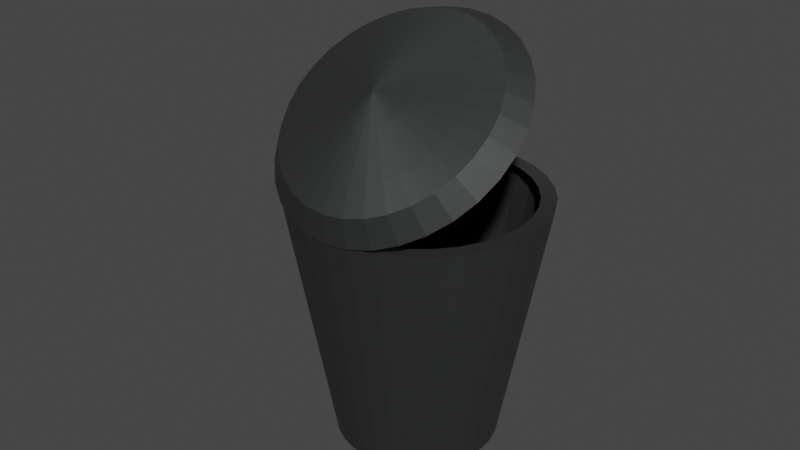 # Source: metalBin.blend  (saved by Blender 2.93.21; exported with 4.5.12 LTS)
import bpy
from mathutils import Matrix  # noqa: F401  (used for matrix-valued properties, if any)

bpy.ops.wm.read_factory_settings(use_empty=True)
scene = bpy.context.scene
scene.name = 'Scene'

# ---- collections
col_collection = bpy.data.collections.new('Collection'); scene.collection.children.link(col_collection)

# ---- materials (node trees are filled in below, after node groups)
mat_mat_riau_001 = bpy.data.materials.new('Matériau.001')
mat_mat_riau_001.use_transparent_shadow = False

# ---- material node trees
mat_mat_riau_001.use_nodes = True; mat_mat_riau_001.node_tree.nodes.clear()
_N = mat_mat_riau_001.node_tree.nodes; _L = mat_mat_riau_001.node_tree.links
n0 = _N.new('ShaderNodeBsdfPrincipled'); n0.name = 'Principled BSDF'; n0.location = (10, 300)
n0.distribution = 'GGX'
n0.subsurface_method = 'BURLEY'
n0.inputs[0].default_value = (0.07754, 0.08144, 0.08023, 0.7247)
n0.inputs[1].default_value = 0.7309
n0.inputs[3].default_value = 1.45
n0.inputs[14].default_value = (0.9359, 0.9362, 0.9361, 0.9809)
n0.inputs[15].default_value = 0.3673
n0.inputs[16].default_value = 0.4218
n0.inputs[27].default_value = (0.0, 0.0, 0.0, 1.0)
n0.inputs[28].default_value = 1.0
n1 = _N.new('ShaderNodeOutputMaterial'); n1.name = 'Material Output'; n1.location = (300, 300)
_L.new(n0.outputs[0], n1.inputs[0])
n1.is_active_output = True

# ---- world
world_world = bpy.data.worlds.new('World'); scene.world = world_world
world_world.use_nodes = True; world_world.node_tree.nodes.clear()
_N = world_world.node_tree.nodes; _L = world_world.node_tree.links
n0 = _N.new('ShaderNodeOutputWorld'); n0.name = 'World Output'; n0.location = (300, 300)
n1 = _N.new('ShaderNodeBackground'); n1.name = 'Background'; n1.location = (10, 300)
n1.inputs[0].default_value = (0.05088, 0.05088, 0.05088, 1.0)
_L.new(n1.outputs[0], n0.inputs[0])
n0.is_active_output = True
world_world.color = (0.05088, 0.05088, 0.05088)
world_world.use_sun_shadow = False
world_world.sun_shadow_jitter_overblur = 0.0

# ---- meshes
me_cylindre_001 = bpy.data.meshes.new('Cylindre.001')
me_cylindre_001.from_pydata([(1.051e-08, 0.6442, -1.0), (-1.538e-08, 0.8792, 1.0), (0.1257, 0.6318, -1.0), (0.1715, 0.8623, 1.0), (0.2465, 0.5951, -1.0), (0.3364, 0.8122, 1.0), (0.3579, 0.5356, -1.0), (0.4884, 0.731, 1.0), (0.4555, 0.4555, -1.0), (0.6217, 0.6217, 1.0), (0.5356, 0.3579, -1.0), (0.731, 0.4884, 1.0), (0.5951, 0.2465, -1.0), (0.8122, 0.3364, 1.0), (0.6318, 0.1257, -1.0), (0.8623, 0.1715, 1.0), (0.6442, -3.525e-08, -1.0), (0.8792, -4.009e-08, 1.0), (0.6318, -0.1257, -1.0), (0.8623, -0.1715, 1.0), (0.5951, -0.2465, -1.0), (0.8122, -0.3364, 1.0), (0.5356, -0.3579, -1.0), (0.731, -0.4884, 1.0), (0.4555, -0.4555, -1.0), (0.6217, -0.6217, 1.0), (0.3579, -0.5356, -1.0), (0.4884, -0.731, 1.0), (0.2465, -0.5951, -1.0), (0.3364, -0.8122, 1.0), (0.1257, -0.6318, -1.0), (0.1715, -0.8623, 1.0), (-4.581e-08, -0.6442, -1.0), (-8.018e-08, -0.8792, 1.0), (-0.1257, -0.6318, -1.0), (-0.1715, -0.8623, 1.0), (-0.2465, -0.5951, -1.0), (-0.3364, -0.8122, 1.0), (-0.3579, -0.5356, -1.0), (-0.4884, -0.731, 1.0), (-0.4555, -0.4555, -1.0), (-0.6217, -0.6217, 1.0), (-0.5356, -0.3579, -1.0), (-0.731, -0.4884, 1.0), (-0.5951, -0.2465, -1.0), (-0.8122, -0.3364, 1.0), (-0.6318, -0.1257, -1.0), (-0.8623, -0.1715, 1.0), (-0.6442, 5.874e-10, -1.0), (-0.8792, 1.192e-08, 1.0), (-0.6318, 0.1257, -1.0), (-0.8623, 0.1715, 1.0), (-0.5951, 0.2465, -1.0), (-0.8122, 0.3364, 1.0), (-0.5356, 0.3579, -1.0), (-0.731, 0.4884, 1.0), (-0.4555, 0.4555, -1.0), (-0.6217, 0.6217, 1.0), (-0.3579, 0.5356, -1.0), (-0.4884, 0.731, 1.0), (-0.2465, 0.5951, -1.0), (-0.3364, 0.8122, 1.0), (-0.1257, 0.6318, -1.0), (-0.1715, 0.8623, 1.0), (0.1951, 0.9808, 1.0), (0.0, 1.0, 1.0), (0.3827, 0.9239, 1.0), (0.5556, 0.8315, 1.0), (0.7071, 0.7071, 1.0), (0.8315, 0.5556, 1.0), (0.9239, 0.3827, 1.0), (0.9808, 0.1951, 1.0), (1.0, -4.371e-08, 1.0), (0.9808, -0.1951, 1.0), (0.9239, -0.3827, 1.0), (0.8315, -0.5556, 1.0), (0.7071, -0.7071, 1.0), (0.5556, -0.8315, 1.0), (0.3827, -0.9239, 1.0), (0.1951, -0.9808, 1.0), (-8.742e-08, -1.0, 1.0), (-0.1951, -0.9808, 1.0), (-0.3827, -0.9239, 1.0), (-0.5556, -0.8315, 1.0), (-0.7071, -0.7071, 1.0), (-0.8315, -0.5556, 1.0), (-0.9239, -0.3827, 1.0), (-0.9808, -0.1951, 1.0), (-1.0, 1.192e-08, 1.0), (-0.9808, 0.1951, 1.0), (-0.9239, 0.3827, 1.0), (-0.8315, 0.5556, 1.0), (-0.7071, 0.7071, 1.0), (-0.5556, 0.8315, 1.0), (-0.3827, 0.9239, 1.0), (-0.1951, 0.9808, 1.0)], [], [(0, 65, 64, 2), (2, 64, 66, 4), (4, 66, 67, 6), (6, 67, 68, 8), (8, 68, 69, 10), (10, 69, 70, 12), (12, 70, 71, 14), (14, 71, 72, 16), (16, 72, 73, 18), (18, 73, 74, 20), (20, 74, 75, 22), (22, 75, 76, 24), (24, 76, 77, 26), (26, 77, 78, 28), (28, 78, 79, 30), (30, 79, 80, 32), (32, 80, 81, 34), (34, 81, 82, 36), (36, 82, 83, 38), (38, 83, 84, 40), (40, 84, 85, 42), (42, 85, 86, 44), (44, 86, 87, 46), (46, 87, 88, 48), (48, 88, 89, 50), (50, 89, 90, 52), (52, 90, 91, 54), (54, 91, 92, 56), (56, 92, 93, 58), (58, 93, 94, 60), (60, 94, 95, 62), (62, 95, 65, 0), (0, 2, 4, 6, 8, 10, 12, 14, 16, 18, 20, 22, 24, 26, 28, 30, 32, 34, 36, 38, 40, 42, 44, 46, 48, 50, 52, 54, 56, 58, 60, 62), (1, 3, 64, 65), (3, 5, 66, 64), (5, 7, 67, 66), (7, 9, 68, 67), (9, 11, 69, 68), (11, 13, 70, 69), (13, 15, 71, 70), (15, 17, 72, 71), (17, 19, 73, 72), (19, 21, 74, 73), (21, 23, 75, 74), (23, 25, 76, 75), (25, 27, 77, 76), (27, 29, 78, 77), (29, 31, 79, 78), (31, 33, 80, 79), (33, 35, 81, 80), (35, 37, 82, 81), (37, 39, 83, 82), (39, 41, 84, 83), (41, 43, 85, 84), (43, 45, 86, 85), (45, 47, 87, 86), (47, 49, 88, 87), (49, 51, 89, 88), (51, 53, 90, 89), (53, 55, 91, 90), (55, 57, 92, 91), (57, 59, 93, 92), (59, 61, 94, 93), (61, 63, 95, 94), (63, 1, 65, 95)])
_uv = me_cylindre_001.uv_layers.new(name='CarteUV')
_uv.uv.foreach_set('vector', [1.0, 0.5, 1.0, 1.0, 0.9688, 1.0, 0.9688, 0.5, 0.9688, 0.5, 0.9688, 1.0, 0.9375, 1.0, 0.9375, 0.5, 0.9375, 0.5, 0.9375, 1.0, 0.9062, 1.0, 0.9062, 0.5, 0.9062, 0.5, 0.9062, 1.0, 0.875, 1.0, 0.875, 0.5, 0.875, 0.5, 0.875, 1.0, 0.8438, 1.0, 0.8438, 0.5, 0.8438, 0.5, 0.8438, 1.0, 0.8125, 1.0, 0.8125, 0.5, 0.8125, 0.5, 0.8125, 1.0, 0.7812, 1.0, 0.7812, 0.5, 0.7812, 0.5, 0.7812, 1.0, 0.75, 1.0, 0.75, 0.5, 0.75, 0.5, 0.75, 1.0, 0.7188, 1.0, 0.7188, 0.5, 0.7188, 0.5, 0.7188, 1.0, 0.6875, 1.0, 0.6875, 0.5, 0.6875, 0.5, 0.6875, 1.0, 0.6562, 1.0, 0.6562, 0.5, 0.6562, 0.5, 0.6562, 1.0, 0.625, 1.0, 0.625, 0.5, 0.625, 0.5, 0.625, 1.0, 0.5938, 1.0, 0.5938, 0.5, 0.5938, 0.5, 0.5938, 1.0, 0.5625, 1.0, 0.5625, 0.5, 0.5625, 0.5, 0.5625, 1.0, 0.5312, 1.0, 0.5312, 0.5, 0.5312, 0.5, 0.5312, 1.0, 0.5, 1.0, 0.5, 0.5, 0.5, 0.5, 0.5, 1.0, 0.4688, 1.0, 0.4688, 0.5, 0.4688, 0.5, 0.4688, 1.0, 0.4375, 1.0, 0.4375, 0.5, 0.4375, 0.5, 0.4375, 1.0, 0.4062, 1.0, 0.4062, 0.5, 0.4062, 0.5, 0.4062, 1.0, 0.375, 1.0, 0.375, 0.5, 0.375, 0.5, 0.375, 1.0, 0.3438, 1.0, 0.3438, 0.5, 0.3438, 0.5, 0.3438, 1.0, 0.3125, 1.0, 0.3125, 0.5, 0.3125, 0.5, 0.3125, 1.0, 0.2812, 1.0, 0.2812, 0.5, 0.2812, 0.5, 0.2812, 1.0, 0.25, 1.0, 0.25, 0.5, 0.25, 0.5, 0.25, 1.0, 0.2188, 1.0, 0.2188, 0.5, 0.2188, 0.5, 0.2188, 1.0, 0.1875, 1.0, 0.1875, 0.5, 0.1875, 0.5, 0.1875, 1.0, 0.1562, 1.0, 0.1562, 0.5, 0.1562, 0.5, 0.1562, 1.0, 0.125, 1.0, 0.125, 0.5, 0.125, 0.5, 0.125, 1.0, 0.09375, 1.0, 0.09375, 0.5, 0.09375, 0.5, 0.09375, 1.0, 0.0625, 1.0, 0.0625, 0.5, 0.0625, 0.5, 0.0625, 1.0, 0.03125, 1.0, 0.03125, 0.5, 0.03125, 0.5, 0.03125, 1.0, 0.0, 1.0, 0.0, 0.5, 0.75, 0.49, 0.7968, 0.4854, 0.8418, 0.4717, 0.8833, 0.4496, 0.9197, 0.4197, 0.9496, 0.3833, 0.9717, 0.3418, 0.9854, 0.2968, 0.99, 0.25, 0.9854, 0.2032, 0.9717, 0.1582, 0.9496, 0.1167, 0.9197, 0.08029, 0.8833, 0.05045, 0.8418, 0.02827, 0.7968, 0.01461, 0.75, 0.01, 0.7032, 0.01461, 0.6582, 0.02827, 0.6167, 0.05045, 0.5803, 0.08029, 0.5504, 0.1167, 0.5283, 0.1582, 0.5146, 0.2032, 0.51, 0.25, 0.5146, 0.2968, 0.5283, 0.3418, 0.5504, 0.3833, 0.5803, 0.4197, 0.6167, 0.4496, 0.6582, 0.4717, 0.7032, 0.4854, 0.25, 0.461, 0.2912, 0.4569, 0.2968, 0.4854, 0.25, 0.49, 0.2912, 0.4569, 0.3307, 0.4449, 0.3418, 0.4717, 0.2968, 0.4854, 0.3307, 0.4449, 0.3672, 0.4254, 0.3833, 0.4496, 0.3418, 0.4717, 0.3672, 0.4254, 0.3992, 0.3992, 0.4197, 0.4197, 0.3833, 0.4496, 0.3992, 0.3992, 0.4254, 0.3672, 0.4496, 0.3833, 0.4197, 0.4197, 0.4254, 0.3672, 0.4449, 0.3307, 0.4717, 0.3418, 0.4496, 0.3833, 0.4449, 0.3307, 0.4569, 0.2912, 0.4854, 0.2968, 0.4717, 0.3418, 0.4569, 0.2912, 0.461, 0.25, 0.49, 0.25, 0.4854, 0.2968, 0.461, 0.25, 0.4569, 0.2088, 0.4854, 0.2032, 0.49, 0.25, 0.4569, 0.2088, 0.4449, 0.1693, 0.4717, 0.1582, 0.4854, 0.2032, 0.4449, 0.1693, 0.4254, 0.1328, 0.4496, 0.1167, 0.4717, 0.1582, 0.4254, 0.1328, 0.3992, 0.1008, 0.4197, 0.08029, 0.4496, 0.1167, 0.3992, 0.1008, 0.3672, 0.07456, 0.3833, 0.05045, 0.4197, 0.08029, 0.3672, 0.07456, 0.3307, 0.05506, 0.3418, 0.02827, 0.3833, 0.05045, 0.3307, 0.05506, 0.2912, 0.04306, 0.2968, 0.01461, 0.3418, 0.02827, 0.2912, 0.04306, 0.25, 0.039, 0.25, 0.01, 0.2968, 0.01461, 0.25, 0.039, 0.2088, 0.04306, 0.2032, 0.01461, 0.25, 0.01, 0.2088, 0.04306, 0.1693, 0.05506, 0.1582, 0.02827, 0.2032, 0.01461, 0.1693, 0.05506, 0.1328, 0.07456, 0.1167, 0.05045, 0.1582, 0.02827, 0.1328, 0.07456, 0.1008, 0.1008, 0.08029, 0.08029, 0.1167, 0.05045, 0.1008, 0.1008, 0.07456, 0.1328, 0.05045, 0.1167, 0.08029, 0.08029, 0.07456, 0.1328, 0.05506, 0.1693, 0.02827, 0.1582, 0.05045, 0.1167, 0.05506, 0.1693, 0.04306, 0.2088, 0.01461, 0.2032, 0.02827, 0.1582, 0.04306, 0.2088, 0.039, 0.25, 0.01, 0.25, 0.01461, 0.2032, 0.039, 0.25, 0.04306, 0.2912, 0.01461, 0.2968, 0.01, 0.25, 0.04306, 0.2912, 0.05506, 0.3307, 0.02827, 0.3418, 0.01461, 0.2968, 0.05506, 0.3307, 0.07456, 0.3672, 0.05045, 0.3833, 0.02827, 0.3418, 0.07456, 0.3672, 0.1008, 0.3992, 0.08029, 0.4197, 0.05045, 0.3833, 0.1008, 0.3992, 0.1328, 0.4254, 0.1167, 0.4496, 0.08029, 0.4197, 0.1328, 0.4254, 0.1693, 0.4449, 0.1582, 0.4717, 0.1167, 0.4496, 0.1693, 0.4449, 0.2088, 0.4569, 0.2032, 0.4854, 0.1582, 0.4717, 0.2088, 0.4569, 0.25, 0.461, 0.25, 0.49, 0.2032, 0.4854])
me_cylindre_001.materials.append(mat_mat_riau_001)
me_cylindre_001.use_remesh_fix_poles = True
me_cylindre_001.use_remesh_preserve_attributes = False
me_cylindre_001.update()
me_cylindre_002 = bpy.data.meshes.new('Cylindre.002')
me_cylindre_002.from_pydata([(0.0, 1.0, -0.2191), (0.0, 0.8616, -0.04922), (0.1951, 0.9808, -0.2191), (0.1681, 0.845, -0.04922), (0.3827, 0.9239, -0.2191), (0.3297, 0.796, -0.04922), (0.5556, 0.8315, -0.2191), (0.4787, 0.7164, -0.04922), (0.7071, 0.7071, -0.2191), (0.6092, 0.6092, -0.04922), (0.8315, 0.5556, -0.2191), (0.7164, 0.4787, -0.04922), (0.9239, 0.3827, -0.2191), (0.796, 0.3297, -0.04922), (0.9808, 0.1951, -0.2191), (0.845, 0.1681, -0.04922), (1.0, -1.192e-07, -0.2191), (0.8616, -1.192e-07, -0.04922), (0.9808, -0.1951, -0.2191), (0.845, -0.1681, -0.04922), (0.9239, -0.3827, -0.2191), (0.796, -0.3297, -0.04922), (0.8315, -0.5556, -0.2191), (0.7164, -0.4787, -0.04922), (0.7071, -0.7071, -0.2191), (0.6092, -0.6092, -0.04922), (0.5556, -0.8315, -0.2191), (0.4787, -0.7164, -0.04922), (0.3827, -0.9239, -0.2191), (0.3297, -0.796, -0.04922), (0.1951, -0.9808, -0.2191), (0.1681, -0.845, -0.04922), (-5.96e-08, -1.0, -0.2191), (-5.96e-08, -0.8616, -0.04922), (-0.1951, -0.9808, -0.2191), (-0.1681, -0.845, -0.04922), (-0.3827, -0.9239, -0.2191), (-0.3297, -0.796, -0.04922), (-0.5556, -0.8315, -0.2191), (-0.4787, -0.7164, -0.04922), (-0.7071, -0.7071, -0.2191), (-0.6092, -0.6092, -0.04922), (-0.8315, -0.5556, -0.2191), (-0.7164, -0.4787, -0.04922), (-0.9239, -0.3827, -0.2191), (-0.796, -0.3297, -0.04922), (-0.9808, -0.1951, -0.2191), (-0.845, -0.1681, -0.04922), (-1.0, -8.941e-08, -0.2191), (-0.8616, -8.941e-08, -0.04922), (-0.9808, 0.1951, -0.2191), (-0.845, 0.1681, -0.04922), (-0.9239, 0.3827, -0.2191), (-0.796, 0.3297, -0.04922), (-0.8315, 0.5556, -0.2191), (-0.7164, 0.4787, -0.04922), (-0.7071, 0.7071, -0.2191), (-0.6092, 0.6092, -0.04922), (-0.5556, 0.8315, -0.2191), (-0.4787, 0.7164, -0.04922), (-0.3827, 0.9239, -0.2191), (-0.3297, 0.796, -0.04922), (-0.1951, 0.9808, -0.2191), (-0.1681, 0.845, -0.04922), (0.1254, 0.6304, 0.009099), (0.0, 0.6428, 0.009099), (0.246, 0.5938, 0.009099), (0.3571, 0.5344, 0.009099), (0.4545, 0.4545, 0.009099), (0.5344, 0.3571, 0.009099), (0.5938, 0.246, 0.009099), (0.6304, 0.1254, 0.009099), (0.6428, -1.49e-07, 0.009099), (0.6304, -0.1254, 0.009099), (0.5938, -0.246, 0.009099), (0.5344, -0.3571, 0.009099), (0.4545, -0.4545, 0.009099), (0.3571, -0.5344, 0.009099), (0.246, -0.5938, 0.009099), (0.1254, -0.6304, 0.009099), (-5.96e-08, -0.6428, 0.009099), (-0.1254, -0.6304, 0.009099), (-0.246, -0.5938, 0.009099), (-0.3571, -0.5344, 0.009099), (-0.4545, -0.4545, 0.009099), (-0.5344, -0.3571, 0.009099), (-0.5938, -0.246, 0.009099), (-0.6304, -0.1254, 0.009099), (-0.6428, -1.192e-07, 0.009099), (-0.6304, 0.1254, 0.009099), (-0.5938, 0.246, 0.009099), (-0.5344, 0.3571, 0.009099), (-0.4545, 0.4545, 0.009099), (-0.3571, 0.5344, 0.009099), (-0.246, 0.5938, 0.009099), (-0.1254, 0.6304, 0.009099), (0.05384, 0.2707, 0.1012), (0.0, 0.276, 0.1012), (0.1056, 0.255, 0.1012), (0.1533, 0.2295, 0.1012), (0.1952, 0.1952, 0.1012), (0.2295, 0.1533, 0.1012), (0.255, 0.1056, 0.1012), (0.2707, 0.05384, 0.1012), (0.276, -1.192e-07, 0.1012), (0.2707, -0.05384, 0.1012), (0.255, -0.1056, 0.1012), (0.2295, -0.1533, 0.1012), (0.1952, -0.1952, 0.1012), (0.1533, -0.2295, 0.1012), (0.1056, -0.255, 0.1012), (0.05384, -0.2707, 0.1012), (0.0, -0.276, 0.1012), (-0.05384, -0.2707, 0.1012), (-0.1056, -0.255, 0.1012), (-0.1533, -0.2295, 0.1012), (-0.1952, -0.1952, 0.1012), (-0.2295, -0.1533, 0.1012), (-0.255, -0.1056, 0.1012), (-0.2707, -0.05384, 0.1012), (-0.276, -8.941e-08, 0.1012), (-0.2707, 0.05384, 0.1012), (-0.255, 0.1056, 0.1012), (-0.2295, 0.1533, 0.1012), (-0.1952, 0.1952, 0.1012), (-0.1533, 0.2295, 0.1012), (-0.1056, 0.255, 0.1012), (-0.05384, 0.2707, 0.1012), (0.002905, 0.0146, 0.158), (0.0, 0.01489, 0.158), (0.005698, 0.01376, 0.158), (0.008273, 0.01238, 0.158), (0.01053, 0.01053, 0.158), (0.01238, 0.008273, 0.158), (0.01376, 0.005698, 0.158), (0.0146, 0.002905, 0.158), (0.01489, -2.98e-08, 0.158), (0.0146, -0.002905, 0.158), (0.01376, -0.005698, 0.158), (0.01238, -0.008273, 0.158), (0.01053, -0.01053, 0.158), (0.008273, -0.01238, 0.158), (0.005698, -0.01376, 0.158), (0.002905, -0.0146, 0.158), (0.0, -0.01489, 0.158), (-0.002905, -0.0146, 0.158), (-0.005698, -0.01376, 0.158), (-0.008273, -0.01238, 0.158), (-0.01053, -0.01053, 0.158), (-0.01238, -0.008273, 0.158), (-0.01376, -0.005698, 0.158), (-0.0146, -0.002905, 0.158), (-0.01489, -2.98e-08, 0.158), (-0.0146, 0.002905, 0.158), (-0.01376, 0.005698, 0.158), (-0.01238, 0.008273, 0.158), (-0.01053, 0.01053, 0.158), (-0.008273, 0.01238, 0.158), (-0.005698, 0.01376, 0.158), (-0.002905, 0.0146, 0.158)], [], [(0, 1, 3, 2), (2, 3, 5, 4), (4, 5, 7, 6), (6, 7, 9, 8), (8, 9, 11, 10), (10, 11, 13, 12), (12, 13, 15, 14), (14, 15, 17, 16), (16, 17, 19, 18), (18, 19, 21, 20), (20, 21, 23, 22), (22, 23, 25, 24), (24, 25, 27, 26), (26, 27, 29, 28), (28, 29, 31, 30), (30, 31, 33, 32), (32, 33, 35, 34), (34, 35, 37, 36), (36, 37, 39, 38), (38, 39, 41, 40), (40, 41, 43, 42), (42, 43, 45, 44), (44, 45, 47, 46), (46, 47, 49, 48), (48, 49, 51, 50), (50, 51, 53, 52), (52, 53, 55, 54), (54, 55, 57, 56), (56, 57, 59, 58), (58, 59, 61, 60), (7, 5, 66, 67), (60, 61, 63, 62), (62, 63, 1, 0), (0, 2, 4, 6, 8, 10, 12, 14, 16, 18, 20, 22, 24, 26, 28, 30, 32, 34, 36, 38, 40, 42, 44, 46, 48, 50, 52, 54, 56, 58, 60, 62), (84, 83, 115, 116), (25, 23, 75, 76), (43, 41, 84, 85), (61, 59, 93, 94), (17, 15, 71, 72), (35, 33, 80, 81), (53, 51, 89, 90), (9, 7, 67, 68), (27, 25, 76, 77), (45, 43, 85, 86), (63, 61, 94, 95), (19, 17, 72, 73), (37, 35, 81, 82), (55, 53, 90, 91), (11, 9, 68, 69), (29, 27, 77, 78), (47, 45, 86, 87), (3, 1, 65, 64), (1, 63, 95, 65), (21, 19, 73, 74), (39, 37, 82, 83), (57, 55, 91, 92), (13, 11, 69, 70), (31, 29, 78, 79), (49, 47, 87, 88), (5, 3, 64, 66), (23, 21, 74, 75), (41, 39, 83, 84), (59, 57, 92, 93), (15, 13, 70, 71), (33, 31, 79, 80), (51, 49, 88, 89), (119, 118, 150, 151), (71, 70, 102, 103), (85, 84, 116, 117), (72, 71, 103, 104), (86, 85, 117, 118), (73, 72, 104, 105), (87, 86, 118, 119), (74, 73, 105, 106), (88, 87, 119, 120), (75, 74, 106, 107), (89, 88, 120, 121), (76, 75, 107, 108), (90, 89, 121, 122), (77, 76, 108, 109), (91, 90, 122, 123), (78, 77, 109, 110), (64, 65, 97, 96), (92, 91, 123, 124), (79, 78, 110, 111), (66, 64, 96, 98), (93, 92, 124, 125), (80, 79, 111, 112), (67, 66, 98, 99), (94, 93, 125, 126), (81, 80, 112, 113), (68, 67, 99, 100), (95, 94, 126, 127), (82, 81, 113, 114), (69, 68, 100, 101), (65, 95, 127, 97), (83, 82, 114, 115), (70, 69, 101, 102), (128, 129, 159, 158, 157, 156, 155, 154, 153, 152, 151, 150, 149, 148, 147, 146, 145, 144, 143, 142, 141, 140, 139, 138, 137, 136, 135, 134, 133, 132, 131, 130), (106, 105, 137, 138), (120, 119, 151, 152), (107, 106, 138, 139), (121, 120, 152, 153), (108, 107, 139, 140), (122, 121, 153, 154), (109, 108, 140, 141), (123, 122, 154, 155), (110, 109, 141, 142), (96, 97, 129, 128), (124, 123, 155, 156), (111, 110, 142, 143), (98, 96, 128, 130), (125, 124, 156, 157), (112, 111, 143, 144), (99, 98, 130, 131), (126, 125, 157, 158), (113, 112, 144, 145), (100, 99, 131, 132), (127, 126, 158, 159), (114, 113, 145, 146), (101, 100, 132, 133), (97, 127, 159, 129), (115, 114, 146, 147), (102, 101, 133, 134), (116, 115, 147, 148), (103, 102, 134, 135), (117, 116, 148, 149), (104, 103, 135, 136), (118, 117, 149, 150), (105, 104, 136, 137)])
_uv = me_cylindre_002.uv_layers.new(name='CarteUV')
_uv.uv.foreach_set('vector', [1.0, 0.5, 1.0, 1.0, 0.9688, 1.0, 0.9688, 0.5, 0.9688, 0.5, 0.9688, 1.0, 0.9375, 1.0, 0.9375, 0.5, 0.9375, 0.5, 0.9375, 1.0, 0.9062, 1.0, 0.9062, 0.5, 0.9062, 0.5, 0.9062, 1.0, 0.875, 1.0, 0.875, 0.5, 0.875, 0.5, 0.875, 1.0, 0.8438, 1.0, 0.8438, 0.5, 0.8438, 0.5, 0.8438, 1.0, 0.8125, 1.0, 0.8125, 0.5, 0.8125, 0.5, 0.8125, 1.0, 0.7812, 1.0, 0.7812, 0.5, 0.7812, 0.5, 0.7812, 1.0, 0.75, 1.0, 0.75, 0.5, 0.75, 0.5, 0.75, 1.0, 0.7188, 1.0, 0.7188, 0.5, 0.7188, 0.5, 0.7188, 1.0, 0.6875, 1.0, 0.6875, 0.5, 0.6875, 0.5, 0.6875, 1.0, 0.6562, 1.0, 0.6562, 0.5, 0.6562, 0.5, 0.6562, 1.0, 0.625, 1.0, 0.625, 0.5, 0.625, 0.5, 0.625, 1.0, 0.5938, 1.0, 0.5938, 0.5, 0.5938, 0.5, 0.5938, 1.0, 0.5625, 1.0, 0.5625, 0.5, 0.5625, 0.5, 0.5625, 1.0, 0.5312, 1.0, 0.5312, 0.5, 0.5312, 0.5, 0.5312, 1.0, 0.5, 1.0, 0.5, 0.5, 0.5, 0.5, 0.5, 1.0, 0.4688, 1.0, 0.4688, 0.5, 0.4688, 0.5, 0.4688, 1.0, 0.4375, 1.0, 0.4375, 0.5, 0.4375, 0.5, 0.4375, 1.0, 0.4062, 1.0, 0.4062, 0.5, 0.4062, 0.5, 0.4062, 1.0, 0.375, 1.0, 0.375, 0.5, 0.375, 0.5, 0.375, 1.0, 0.3438, 1.0, 0.3438, 0.5, 0.3438, 0.5, 0.3438, 1.0, 0.3125, 1.0, 0.3125, 0.5, 0.3125, 0.5, 0.3125, 1.0, 0.2812, 1.0, 0.2812, 0.5, 0.2812, 0.5, 0.2812, 1.0, 0.25, 1.0, 0.25, 0.5, 0.25, 0.5, 0.25, 1.0, 0.2188, 1.0, 0.2188, 0.5, 0.2188, 0.5, 0.2188, 1.0, 0.1875, 1.0, 0.1875, 0.5, 0.1875, 0.5, 0.1875, 1.0, 0.1562, 1.0, 0.1562, 0.5, 0.1562, 0.5, 0.1562, 1.0, 0.125, 1.0, 0.125, 0.5, 0.125, 0.5, 0.125, 1.0, 0.09375, 1.0, 0.09375, 0.5, 0.09375, 0.5, 0.09375, 1.0, 0.0625, 1.0, 0.0625, 0.5, 0.9062, 1.0, 0.9375, 1.0, 0.9375, 1.0, 0.9062, 1.0, 0.0625, 0.5, 0.0625, 1.0, 0.03125, 1.0, 0.03125, 0.5, 0.03125, 0.5, 0.03125, 1.0, 0.0, 1.0, 0.0, 0.5, 0.75, 0.49, 0.7968, 0.4854, 0.8418, 0.4717, 0.8833, 0.4496, 0.9197, 0.4197, 0.9496, 0.3833, 0.9717, 0.3418, 0.9854, 0.2968, 0.99, 0.25, 0.9854, 0.2032, 0.9717, 0.1582, 0.9496, 0.1167, 0.9197, 0.08029, 0.8833, 0.05045, 0.8418, 0.02827, 0.7968, 0.01461, 0.75, 0.01, 0.7032, 0.01461, 0.6582, 0.02827, 0.6167, 0.05045, 0.5803, 0.08029, 0.5504, 0.1167, 0.5283, 0.1582, 0.5146, 0.2032, 0.51, 0.25, 0.5146, 0.2968, 0.5283, 0.3418, 0.5504, 0.3833, 0.5803, 0.4197, 0.6167, 0.4496, 0.6582, 0.4717, 0.7032, 0.4854, 0.375, 1.0, 0.4062, 1.0, 0.4062, 1.0, 0.375, 1.0, 0.625, 1.0, 0.6562, 1.0, 0.6562, 1.0, 0.625, 1.0, 0.3438, 1.0, 0.375, 1.0, 0.375, 1.0, 0.3438, 1.0, 0.0625, 1.0, 0.09375, 1.0, 0.09375, 1.0, 0.0625, 1.0, 0.75, 1.0, 0.7812, 1.0, 0.7812, 1.0, 0.75, 1.0, 0.4688, 1.0, 0.5, 1.0, 0.5, 1.0, 0.4688, 1.0, 0.1875, 1.0, 0.2188, 1.0, 0.2188, 1.0, 0.1875, 1.0, 0.875, 1.0, 0.9062, 1.0, 0.9062, 1.0, 0.875, 1.0, 0.5938, 1.0, 0.625, 1.0, 0.625, 1.0, 0.5938, 1.0, 0.3125, 1.0, 0.3438, 1.0, 0.3438, 1.0, 0.3125, 1.0, 0.03125, 1.0, 0.0625, 1.0, 0.0625, 1.0, 0.03125, 1.0, 0.7188, 1.0, 0.75, 1.0, 0.75, 1.0, 0.7188, 1.0, 0.4375, 1.0, 0.4688, 1.0, 0.4688, 1.0, 0.4375, 1.0, 0.1562, 1.0, 0.1875, 1.0, 0.1875, 1.0, 0.1562, 1.0, 0.8438, 1.0, 0.875, 1.0, 0.875, 1.0, 0.8438, 1.0, 0.5625, 1.0, 0.5938, 1.0, 0.5938, 1.0, 0.5625, 1.0, 0.2812, 1.0, 0.3125, 1.0, 0.3125, 1.0, 0.2812, 1.0, 0.9688, 1.0, 1.0, 1.0, 1.0, 1.0, 0.9688, 1.0, 0.0, 1.0, 0.03125, 1.0, 0.03125, 1.0, 0.0, 1.0, 0.6875, 1.0, 0.7188, 1.0, 0.7188, 1.0, 0.6875, 1.0, 0.4062, 1.0, 0.4375, 1.0, 0.4375, 1.0, 0.4062, 1.0, 0.125, 1.0, 0.1562, 1.0, 0.1562, 1.0, 0.125, 1.0, 0.8125, 1.0, 0.8438, 1.0, 0.8438, 1.0, 0.8125, 1.0, 0.5312, 1.0, 0.5625, 1.0, 0.5625, 1.0, 0.5312, 1.0, 0.25, 1.0, 0.2812, 1.0, 0.2812, 1.0, 0.25, 1.0, 0.9375, 1.0, 0.9688, 1.0, 0.9688, 1.0, 0.9375, 1.0, 0.6562, 1.0, 0.6875, 1.0, 0.6875, 1.0, 0.6562, 1.0, 0.375, 1.0, 0.4062, 1.0, 0.4062, 1.0, 0.375, 1.0, 0.09375, 1.0, 0.125, 1.0, 0.125, 1.0, 0.09375, 1.0, 0.7812, 1.0, 0.8125, 1.0, 0.8125, 1.0, 0.7812, 1.0, 0.5, 1.0, 0.5312, 1.0, 0.5312, 1.0, 0.5, 1.0, 0.2188, 1.0, 0.25, 1.0, 0.25, 1.0, 0.2188, 1.0, 0.2812, 1.0, 0.3125, 1.0, 0.3125, 1.0, 0.2812, 1.0, 0.7812, 1.0, 0.8125, 1.0, 0.8125, 1.0, 0.7812, 1.0, 0.3438, 1.0, 0.375, 1.0, 0.375, 1.0, 0.3438, 1.0, 0.75, 1.0, 0.7812, 1.0, 0.7812, 1.0, 0.75, 1.0, 0.3125, 1.0, 0.3438, 1.0, 0.3438, 1.0, 0.3125, 1.0, 0.7188, 1.0, 0.75, 1.0, 0.75, 1.0, 0.7188, 1.0, 0.2812, 1.0, 0.3125, 1.0, 0.3125, 1.0, 0.2812, 1.0, 0.6875, 1.0, 0.7188, 1.0, 0.7188, 1.0, 0.6875, 1.0, 0.25, 1.0, 0.2812, 1.0, 0.2812, 1.0, 0.25, 1.0, 0.6562, 1.0, 0.6875, 1.0, 0.6875, 1.0, 0.6562, 1.0, 0.2188, 1.0, 0.25, 1.0, 0.25, 1.0, 0.2188, 1.0, 0.625, 1.0, 0.6562, 1.0, 0.6562, 1.0, 0.625, 1.0, 0.1875, 1.0, 0.2188, 1.0, 0.2188, 1.0, 0.1875, 1.0, 0.5938, 1.0, 0.625, 1.0, 0.625, 1.0, 0.5938, 1.0, 0.1562, 1.0, 0.1875, 1.0, 0.1875, 1.0, 0.1562, 1.0, 0.5625, 1.0, 0.5938, 1.0, 0.5938, 1.0, 0.5625, 1.0, 0.9688, 1.0, 1.0, 1.0, 1.0, 1.0, 0.9688, 1.0, 0.125, 1.0, 0.1562, 1.0, 0.1562, 1.0, 0.125, 1.0, 0.5312, 1.0, 0.5625, 1.0, 0.5625, 1.0, 0.5312, 1.0, 0.9375, 1.0, 0.9688, 1.0, 0.9688, 1.0, 0.9375, 1.0, 0.09375, 1.0, 0.125, 1.0, 0.125, 1.0, 0.09375, 1.0, 0.5, 1.0, 0.5312, 1.0, 0.5312, 1.0, 0.5, 1.0, 0.9062, 1.0, 0.9375, 1.0, 0.9375, 1.0, 0.9062, 1.0, 0.0625, 1.0, 0.09375, 1.0, 0.09375, 1.0, 0.0625, 1.0, 0.4688, 1.0, 0.5, 1.0, 0.5, 1.0, 0.4688, 1.0, 0.875, 1.0, 0.9062, 1.0, 0.9062, 1.0, 0.875, 1.0, 0.03125, 1.0, 0.0625, 1.0, 0.0625, 1.0, 0.03125, 1.0, 0.4375, 1.0, 0.4688, 1.0, 0.4688, 1.0, 0.4375, 1.0, 0.8438, 1.0, 0.875, 1.0, 0.875, 1.0, 0.8438, 1.0, 0.0, 1.0, 0.03125, 1.0, 0.03125, 1.0, 0.0, 1.0, 0.4062, 1.0, 0.4375, 1.0, 0.4375, 1.0, 0.4062, 1.0, 0.8125, 1.0, 0.8438, 1.0, 0.8438, 1.0, 0.8125, 1.0, 0.2968, 0.4854, 0.25, 0.49, 0.2032, 0.4854, 0.1582, 0.4717, 0.1167, 0.4496, 0.08029, 0.4197, 0.05045, 0.3833, 0.02827, 0.3418, 0.01461, 0.2968, 0.01, 0.25, 0.01461, 0.2032, 0.02827, 0.1582, 0.05045, 0.1167, 0.08029, 0.08029, 0.1167, 0.05045, 0.1582, 0.02827, 0.2032, 0.01461, 0.25, 0.01, 0.2968, 0.01461, 0.3418, 0.02827, 0.3833, 0.05045, 0.4197, 0.08029, 0.4496, 0.1167, 0.4717, 0.1582, 0.4854, 0.2032, 0.49, 0.25, 0.4854, 0.2968, 0.4717, 0.3418, 0.4496, 0.3833, 0.4197, 0.4197, 0.3833, 0.4496, 0.3418, 0.4717, 0.6875, 1.0, 0.7188, 1.0, 0.7188, 1.0, 0.6875, 1.0, 0.25, 1.0, 0.2812, 1.0, 0.2812, 1.0, 0.25, 1.0, 0.6562, 1.0, 0.6875, 1.0, 0.6875, 1.0, 0.6562, 1.0, 0.2188, 1.0, 0.25, 1.0, 0.25, 1.0, 0.2188, 1.0, 0.625, 1.0, 0.6562, 1.0, 0.6562, 1.0, 0.625, 1.0, 0.1875, 1.0, 0.2188, 1.0, 0.2188, 1.0, 0.1875, 1.0, 0.5938, 1.0, 0.625, 1.0, 0.625, 1.0, 0.5938, 1.0, 0.1562, 1.0, 0.1875, 1.0, 0.1875, 1.0, 0.1562, 1.0, 0.5625, 1.0, 0.5938, 1.0, 0.5938, 1.0, 0.5625, 1.0, 0.9688, 1.0, 1.0, 1.0, 1.0, 1.0, 0.9688, 1.0, 0.125, 1.0, 0.1562, 1.0, 0.1562, 1.0, 0.125, 1.0, 0.5312, 1.0, 0.5625, 1.0, 0.5625, 1.0, 0.5312, 1.0, 0.9375, 1.0, 0.9688, 1.0, 0.9688, 1.0, 0.9375, 1.0, 0.09375, 1.0, 0.125, 1.0, 0.125, 1.0, 0.09375, 1.0, 0.5, 1.0, 0.5312, 1.0, 0.5312, 1.0, 0.5, 1.0, 0.9062, 1.0, 0.9375, 1.0, 0.9375, 1.0, 0.9062, 1.0, 0.0625, 1.0, 0.09375, 1.0, 0.09375, 1.0, 0.0625, 1.0, 0.4688, 1.0, 0.5, 1.0, 0.5, 1.0, 0.4688, 1.0, 0.875, 1.0, 0.9062, 1.0, 0.9062, 1.0, 0.875, 1.0, 0.03125, 1.0, 0.0625, 1.0, 0.0625, 1.0, 0.03125, 1.0, 0.4375, 1.0, 0.4688, 1.0, 0.4688, 1.0, 0.4375, 1.0, 0.8438, 1.0, 0.875, 1.0, 0.875, 1.0, 0.8438, 1.0, 0.0, 1.0, 0.03125, 1.0, 0.03125, 1.0, 0.0, 1.0, 0.4062, 1.0, 0.4375, 1.0, 0.4375, 1.0, 0.4062, 1.0, 0.8125, 1.0, 0.8438, 1.0, 0.8438, 1.0, 0.8125, 1.0, 0.375, 1.0, 0.4062, 1.0, 0.4062, 1.0, 0.375, 1.0, 0.7812, 1.0, 0.8125, 1.0, 0.8125, 1.0, 0.7812, 1.0, 0.3438, 1.0, 0.375, 1.0, 0.375, 1.0, 0.3438, 1.0, 0.75, 1.0, 0.7812, 1.0, 0.7812, 1.0, 0.75, 1.0, 0.3125, 1.0, 0.3438, 1.0, 0.3438, 1.0, 0.3125, 1.0, 0.7188, 1.0, 0.75, 1.0, 0.75, 1.0, 0.7188, 1.0])
me_cylindre_002.materials.append(mat_mat_riau_001)
me_cylindre_002.use_remesh_fix_poles = True
me_cylindre_002.use_remesh_preserve_attributes = False
me_cylindre_002.update()

# ---- objects
ob_cylindre = bpy.data.objects.new('Cylindre', me_cylindre_001)
ob_cylindre_001 = bpy.data.objects.new('Cylindre.001', me_cylindre_002)

# ---- transforms, parenting, visibility, modifiers, constraints
ob_cylindre.location = (0.0, 0.0, 0.0)
ob_cylindre_001.location = (-0.0137, -0.3655, 1.78)
ob_cylindre_001.rotation_euler = (0.6787, 0.08119, -0.1847)

# ---- collection membership
col_collection.objects.link(ob_cylindre)
col_collection.objects.link(ob_cylindre_001)

# ---- scene / render settings (as saved in the file)
scene.frame_start = 1; scene.frame_end = 250; scene.frame_set(1)
scene.render.engine = 'BLENDER_EEVEE_NEXT'
scene.cycles.use_denoising = False
scene.cycles.samples = 128
scene.cycles.sampling_pattern = 'TABULATED_SOBOL'
scene.cycles.use_adaptive_sampling = False
scene.cycles.use_light_tree = False
scene.view_settings.view_transform = 'Filmic'
bpy.context.view_layer.update()

# ---- added for rendering (the .blend has no active camera and no usable light): camera, sun
cam_auto = bpy.data.cameras.new('AutoCamera')
cam_auto.lens = 50.0
cam_auto.sensor_width = 36.0
cam_auto.clip_end = 1000.0
ob_auto_camera = bpy.data.objects.new('AutoCamera', cam_auto)
scene.collection.objects.link(ob_auto_camera)
ob_auto_camera.location = (4.55811, -5.68604, 4.46072)
ob_auto_camera.rotation_euler = (1.09748, -7.21219e-08, 0.694738)
scene.camera = ob_auto_camera
light_auto_sun = bpy.data.lights.new('AutoSun', 'SUN')
light_auto_sun.energy = 3.0
light_auto_sun.angle = 0.0523599
ob_auto_sun = bpy.data.objects.new('AutoSun', light_auto_sun)
scene.collection.objects.link(ob_auto_sun)
ob_auto_sun.rotation_euler = (0.872665, 0.174533, 0.523599)
bpy.context.view_layer.update()
